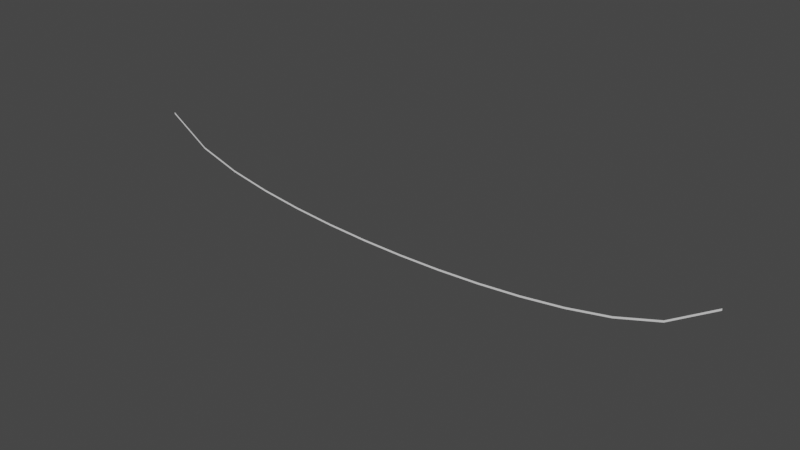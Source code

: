 # Source: LampLine.blend  (saved by Blender 2.82.7; exported with 4.5.12 LTS)
import bpy
from mathutils import Matrix  # noqa: F401  (used for matrix-valued properties, if any)

bpy.ops.wm.read_factory_settings(use_empty=True)
scene = bpy.context.scene
scene.name = 'Scene'

# ---- collections
col_collection = bpy.data.collections.new('Collection'); scene.collection.children.link(col_collection)

# ---- world
world_world = bpy.data.worlds.new('World'); scene.world = world_world
world_world.use_nodes = True; world_world.node_tree.nodes.clear()
_N = world_world.node_tree.nodes; _L = world_world.node_tree.links
n0 = _N.new('ShaderNodeOutputWorld'); n0.name = 'World Output'; n0.location = (300, 300)
n1 = _N.new('ShaderNodeBackground'); n1.name = 'Background'; n1.location = (10, 300)
n1.inputs[0].default_value = (0.05088, 0.05088, 0.05088, 1.0)
_L.new(n1.outputs[0], n0.inputs[0])
n0.is_active_output = True
world_world.color = (0.05088, 0.05088, 0.05088)
world_world.use_sun_shadow = False
world_world.sun_shadow_jitter_overblur = 0.0

# ---- meshes
me_plane = bpy.data.meshes.new('Plane')
me_plane.from_pydata([(-20.0, -0.06438, 0.0), (20.0, -0.06438, 0.0), (-20.0, 0.06438, 0.0), (20.0, 0.06438, 0.0), (-17.14, -1.879, -1.37e-07), (-14.29, -2.767, -2.04e-07), (-11.43, -3.318, -2.456e-07), (-8.571, -3.689, -2.736e-07), (-5.714, -3.932, -2.92e-07), (-2.857, -4.071, -3.025e-07), (4.768e-07, -4.116, -3.059e-07), (2.857, -4.071, -3.025e-07), (5.714, -3.932, -2.92e-07), (8.571, -3.689, -2.736e-07), (11.43, -3.318, -2.456e-07), (14.29, -2.767, -2.04e-07), (17.14, -1.879, -1.37e-07), (17.14, -1.75, -1.37e-07), (14.29, -2.638, -2.04e-07), (11.43, -3.189, -2.456e-07), (8.571, -3.56, -2.736e-07), (5.714, -3.803, -2.92e-07), (2.857, -3.942, -3.025e-07), (-4.768e-07, -3.987, -3.059e-07), (-2.857, -3.942, -3.025e-07), (-5.714, -3.803, -2.92e-07), (-8.571, -3.56, -2.736e-07), (-11.43, -3.189, -2.456e-07), (-14.29, -2.638, -2.04e-07), (-17.14, -1.75, -1.37e-07)], [], [(16, 1, 3, 17), (0, 4, 29, 2), (4, 5, 28, 29), (5, 6, 27, 28), (6, 7, 26, 27), (7, 8, 25, 26), (8, 9, 24, 25), (9, 10, 23, 24), (10, 11, 22, 23), (11, 12, 21, 22), (12, 13, 20, 21), (13, 14, 19, 20), (14, 15, 18, 19), (15, 16, 17, 18)])
_uv = me_plane.uv_layers.new(name='UVMap')
_uv.uv.foreach_set('vector', [0.9286, 0.0, 1.0, 0.0, 1.0, 1.0, 0.9286, 1.0, 0.0, 0.0, 0.07143, 0.0, 0.07143, 1.0, 0.0, 1.0, 0.07143, 0.0, 0.1429, 0.0, 0.1429, 1.0, 0.07143, 1.0, 0.1429, 0.0, 0.2143, 0.0, 0.2143, 1.0, 0.1429, 1.0, 0.2143, 0.0, 0.2857, 0.0, 0.2857, 1.0, 0.2143, 1.0, 0.2857, 0.0, 0.3571, 0.0, 0.3571, 1.0, 0.2857, 1.0, 0.3571, 0.0, 0.4286, 0.0, 0.4286, 1.0, 0.3571, 1.0, 0.4286, 0.0, 0.5, 0.0, 0.5, 1.0, 0.4286, 1.0, 0.5, 0.0, 0.5714, 0.0, 0.5714, 1.0, 0.5, 1.0, 0.5714, 0.0, 0.6429, 0.0, 0.6429, 1.0, 0.5714, 1.0, 0.6429, 0.0, 0.7143, 0.0, 0.7143, 1.0, 0.6429, 1.0, 0.7143, 0.0, 0.7857, 0.0, 0.7857, 1.0, 0.7143, 1.0, 0.7857, 0.0, 0.8571, 0.0, 0.8571, 1.0, 0.7857, 1.0, 0.8571, 0.0, 0.9286, 0.0, 0.9286, 1.0, 0.8571, 1.0])
me_plane.use_remesh_fix_poles = True
me_plane.use_remesh_preserve_attributes = False
me_plane.use_mirror_vertex_groups = False
me_plane.update()

# ---- objects
ob_plane = bpy.data.objects.new('Plane', me_plane)

# ---- transforms, parenting, visibility, modifiers, constraints
ob_plane.location = (0.0, 0.0, 0.0)
ob_plane.rotation_euler = (1.571, -0.0, 0.0)
ob_plane.lineart.crease_threshold = 0.0

# ---- collection membership
col_collection.objects.link(ob_plane)

# ---- scene / render settings (as saved in the file)
scene.frame_start = 1; scene.frame_end = 250; scene.frame_set(1)
scene.render.engine = 'BLENDER_EEVEE_NEXT'
scene.cycles.use_denoising = False
scene.cycles.samples = 128
scene.cycles.sampling_pattern = 'TABULATED_SOBOL'
scene.cycles.use_adaptive_sampling = False
scene.cycles.use_light_tree = False
scene.view_settings.view_transform = 'Filmic'
bpy.context.view_layer.update()

# ---- added for rendering (the .blend has no active camera and no usable light): camera, sun
cam_auto = bpy.data.cameras.new('AutoCamera')
cam_auto.lens = 50.0
cam_auto.sensor_width = 36.0
cam_auto.clip_end = 1000.0
ob_auto_camera = bpy.data.objects.new('AutoCamera', cam_auto)
scene.collection.objects.link(ob_auto_camera)
ob_auto_camera.location = (37.2106, -44.6527, 27.7426)
ob_auto_camera.rotation_euler = (1.09748, -7.21219e-08, 0.694738)
scene.camera = ob_auto_camera
light_auto_sun = bpy.data.lights.new('AutoSun', 'SUN')
light_auto_sun.energy = 3.0
light_auto_sun.angle = 0.0523599
ob_auto_sun = bpy.data.objects.new('AutoSun', light_auto_sun)
scene.collection.objects.link(ob_auto_sun)
ob_auto_sun.rotation_euler = (0.872665, 0.174533, 0.523599)
bpy.context.view_layer.update()
